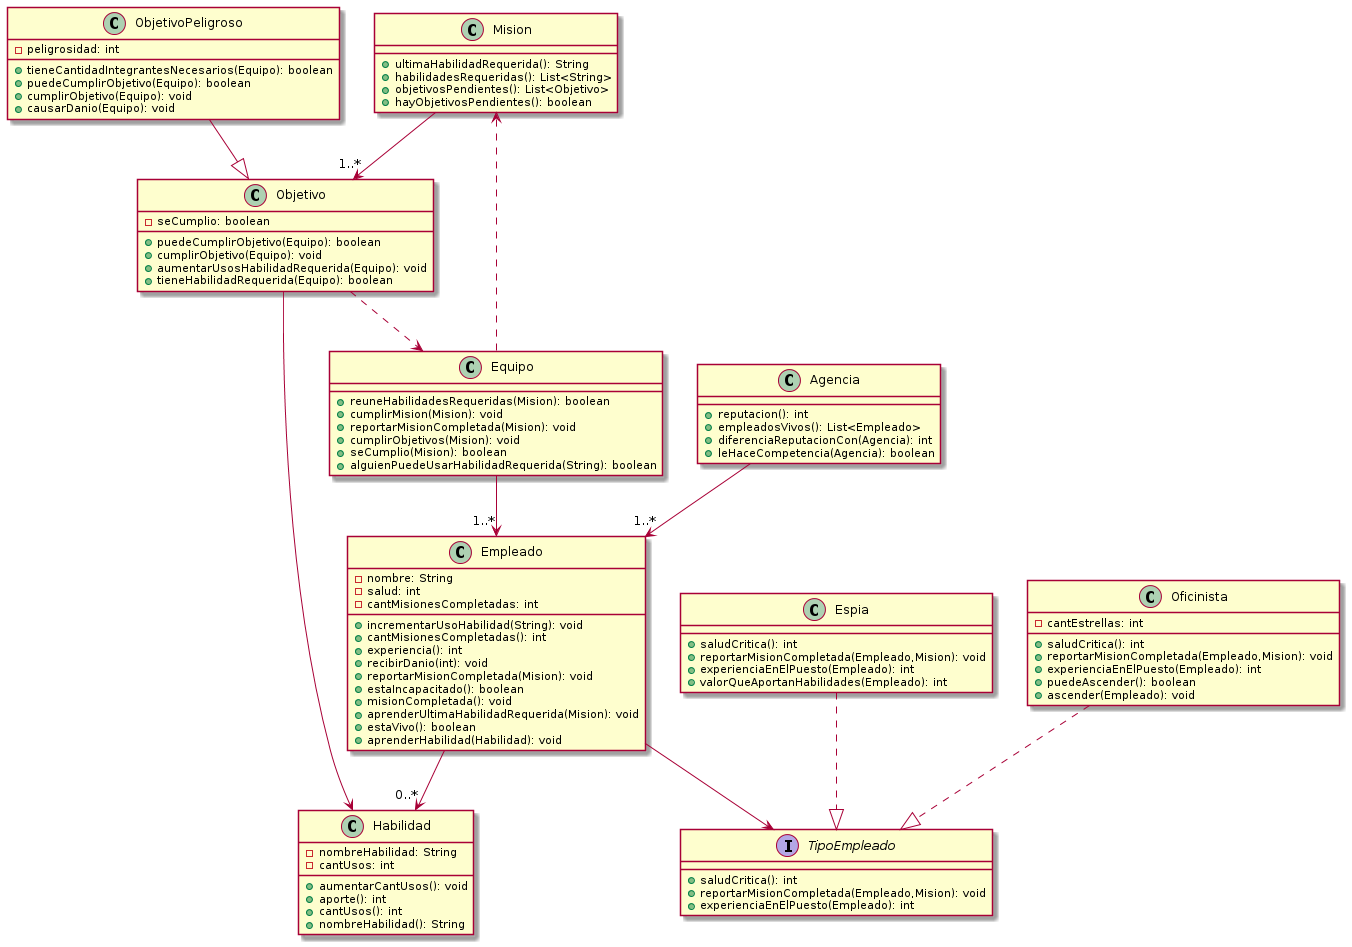

The diagram above was rendered by PlantUML. Its source (embedded in the PNG):
@startuml
	Mision --> "1..*" Objetivo
	ObjetivoPeligroso --|> Objetivo
	Objetivo --> Habilidad
	Objetivo ..> Equipo
	Empleado --> "0..*" Habilidad
	Equipo --> "1..*" Empleado
	Equipo ..> Mision
	Agencia --> "1..*" Empleado
	Empleado --> TipoEmpleado
	Espia ..|> TipoEmpleado
	Oficinista ..|> TipoEmpleado

	interface TipoEmpleado{
		+saludCritica(): int
		+reportarMisionCompletada(Empleado,Mision): void
		+experienciaEnElPuesto(Empleado): int
	}

	class Espia{
		+saludCritica(): int
		+reportarMisionCompletada(Empleado,Mision): void
		+experienciaEnElPuesto(Empleado): int
		+valorQueAportanHabilidades(Empleado): int
	}

	class Oficinista{
		-cantEstrellas: int

		+saludCritica(): int
		+reportarMisionCompletada(Empleado,Mision): void
		+experienciaEnElPuesto(Empleado): int
		+puedeAscender(): boolean
		+ascender(Empleado): void
	}

	class Agencia{
		+reputacion(): int
		+empleadosVivos(): List<Empleado>
		+diferenciaReputacionCon(Agencia): int
		+leHaceCompetencia(Agencia): boolean
	}

	class Equipo{
		+reuneHabilidadesRequeridas(Mision): boolean
		+cumplirMision(Mision): void
		+reportarMisionCompletada(Mision): void
		+cumplirObjetivos(Mision): void
		+seCumplio(Mision): boolean
		+alguienPuedeUsarHabilidadRequerida(String): boolean
		

	}
	

	class Empleado{
		-nombre: String
		-salud: int
		-cantMisionesCompletadas: int

		+incrementarUsoHabilidad(String): void
		+cantMisionesCompletadas(): int
		+experiencia(): int
		+recibirDanio(int): void
		+reportarMisionCompletada(Mision): void
		+estaIncapacitado(): boolean
		+misionCompletada(): void
		+aprenderUltimaHabilidadRequerida(Mision): void
		+estaVivo(): boolean
		+aprenderHabilidad(Habilidad): void
				

	}


	class Habilidad{
		-nombreHabilidad: String
		-cantUsos: int

		+aumentarCantUsos(): void
		+aporte(): int
		+cantUsos(): int
		+nombreHabilidad(): String
	}

	class Objetivo{
		-seCumplio: boolean

		+puedeCumplirObjetivo(Equipo): boolean
		+cumplirObjetivo(Equipo): void
		+aumentarUsosHabilidadRequerida(Equipo): void
		+tieneHabilidadRequerida(Equipo): boolean
	}

	class ObjetivoPeligroso{
		-peligrosidad: int

		+tieneCantidadIntegrantesNecesarios(Equipo): boolean
		+puedeCumplirObjetivo(Equipo): boolean
		+cumplirObjetivo(Equipo): void
		+causarDanio(Equipo): void
		
	}

	class Mision{
		+ultimaHabilidadRequerida(): String
		+habilidadesRequeridas(): List<String>
		+objetivosPendientes(): List<Objetivo>
		+hayObjetivosPendientes(): boolean
	}

	

@enduml